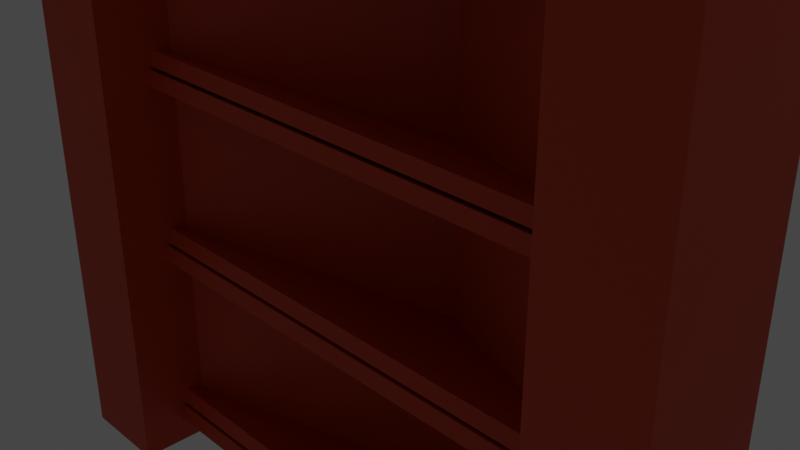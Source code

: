 # Source: Shelf.blend  (saved by Blender 2.93.21; exported with 4.5.12 LTS)
import bpy
from mathutils import Matrix  # noqa: F401  (used for matrix-valued properties, if any)

bpy.ops.wm.read_factory_settings(use_empty=True)
scene = bpy.context.scene
scene.name = 'Scene'

# ---- collections
col_collection = bpy.data.collections.new('Collection'); scene.collection.children.link(col_collection)

# ---- materials (node trees are filled in below, after node groups)
mat_orangered = bpy.data.materials.new('OrangeRed')
mat_orangered.use_transparent_shadow = False

# ---- material node trees
mat_orangered.use_nodes = True; mat_orangered.node_tree.nodes.clear()
_N = mat_orangered.node_tree.nodes; _L = mat_orangered.node_tree.links
n0 = _N.new('ShaderNodeBsdfPrincipled'); n0.name = 'Principled BSDF'; n0.location = (10, 300)
n0.distribution = 'GGX'
n0.subsurface_method = 'BURLEY'
n0.inputs[0].default_value = (0.624, 0.05127, 0.008023, 1.0)
n0.inputs[3].default_value = 1.45
n0.inputs[27].default_value = (0.0, 0.0, 0.0, 1.0)
n0.inputs[28].default_value = 1.0
n1 = _N.new('ShaderNodeOutputMaterial'); n1.name = 'Material Output'; n1.location = (300, 300)
_L.new(n0.outputs[0], n1.inputs[0])
n1.is_active_output = True

# ---- world
world_world = bpy.data.worlds.new('World'); scene.world = world_world
world_world.use_nodes = True; world_world.node_tree.nodes.clear()
_N = world_world.node_tree.nodes; _L = world_world.node_tree.links
n0 = _N.new('ShaderNodeOutputWorld'); n0.name = 'World Output'; n0.location = (300, 300)
n1 = _N.new('ShaderNodeBackground'); n1.name = 'Background'; n1.location = (10, 300)
n1.inputs[0].default_value = (0.05088, 0.05088, 0.05088, 1.0)
_L.new(n1.outputs[0], n0.inputs[0])
n0.is_active_output = True
world_world.color = (0.05088, 0.05088, 0.05088)
world_world.use_sun_shadow = False
world_world.sun_shadow_jitter_overblur = 0.0

# ---- cameras
cam_camera = bpy.data.cameras.new('Camera')
cam_camera.clip_end = 100.0
cam_camera.ortho_scale = 7.314

# ---- lights
light_light = bpy.data.lights.new('Light', 'POINT')
light_light.transmission_factor = 0.0
light_light.energy = 1000.0
light_light.shadow_soft_size = 0.1
light_light.shadow_maximum_resolution = 0.006
light_light.use_absolute_resolution = True

# ---- meshes
me_cube = bpy.data.meshes.new('Cube')
me_cube.from_pydata([(0.0, 0.9567, 1.0), (0.0, 1.0, 0.9622), (0.0, 0.9567, -1.0), (0.0, 1.0, -0.9622), (3.438, -0.9622, 1.0), (3.583, -1.0, 0.9622), (3.438, -0.9622, -1.0), (3.583, -1.0, -0.9622), (-3.438, -0.9622, 1.0), (-3.583, -1.0, 0.9622), (-3.438, -0.9622, -1.0), (-3.583, -1.0, -0.9622)], [], [(2, 6, 10), (0, 8, 4), (7, 5, 9, 11), (11, 9, 1, 3), (8, 0, 1, 9), (4, 8, 9, 5), (0, 4, 5, 1), (10, 6, 7, 11), (6, 2, 3, 7), (2, 10, 11, 3), (3, 1, 5, 7)])
_uv = me_cube.uv_layers.new(name='UVMap')
_uv.uv.foreach_set('vector', [0.3723, 0.5054, 0.3723, 0.7453, 0.1324, 0.7453, 0.8723, 0.5054, 0.8723, 0.7453, 0.6324, 0.7453, 0.3797, 0.75, 0.6203, 0.75, 0.6203, 1.0, 0.3797, 1.0, 0.3797, 0.0, 0.6203, 0.0, 0.6203, 0.25, 0.3797, 0.25, 0.8723, 0.7453, 0.8723, 0.5054, 0.875, 0.5, 0.875, 0.75, 0.6324, 0.7453, 0.8723, 0.7453, 0.875, 0.75, 0.625, 0.75, 0.8723, 0.5054, 0.6324, 0.7453, 0.625, 0.75, 0.875, 0.5, 0.1324, 0.7453, 0.3723, 0.7453, 0.375, 0.75, 0.125, 0.75, 0.3723, 0.7453, 0.3723, 0.5054, 0.3797, 0.5, 0.3797, 0.75, 0.3723, 0.5054, 0.1324, 0.7453, 0.125, 0.75, 0.375, 0.5, 0.3797, 0.5, 0.6203, 0.5, 0.6203, 0.75, 0.3797, 0.75])
me_cube.materials.append(mat_orangered)
me_cube.use_remesh_preserve_volume = False
me_cube.use_remesh_preserve_attributes = False
me_cube.use_mirror_vertex_groups = False
me_cube.update()
me_cube_001 = bpy.data.meshes.new('Cube.001')
me_cube_001.from_pydata([(0.0, 0.9567, 1.0), (0.0, 1.0, 0.9622), (0.0, 0.9567, -1.0), (0.0, 1.0, -0.9622), (3.438, -0.9622, 1.0), (3.583, -1.0, 0.9622), (3.438, -0.9622, -1.0), (3.583, -1.0, -0.9622), (-3.438, -0.9622, 1.0), (-3.583, -1.0, 0.9622), (-3.438, -0.9622, -1.0), (-3.583, -1.0, -0.9622)], [], [(2, 6, 10), (0, 8, 4), (7, 5, 9, 11), (11, 9, 1, 3), (8, 0, 1, 9), (4, 8, 9, 5), (0, 4, 5, 1), (10, 6, 7, 11), (6, 2, 3, 7), (2, 10, 11, 3), (3, 1, 5, 7)])
_uv = me_cube_001.uv_layers.new(name='UVMap')
_uv.uv.foreach_set('vector', [0.3723, 0.5054, 0.3723, 0.7453, 0.1324, 0.7453, 0.8723, 0.5054, 0.8723, 0.7453, 0.6324, 0.7453, 0.3797, 0.75, 0.6203, 0.75, 0.6203, 1.0, 0.3797, 1.0, 0.3797, 0.0, 0.6203, 0.0, 0.6203, 0.25, 0.3797, 0.25, 0.8723, 0.7453, 0.8723, 0.5054, 0.875, 0.5, 0.875, 0.75, 0.6324, 0.7453, 0.8723, 0.7453, 0.875, 0.75, 0.625, 0.75, 0.8723, 0.5054, 0.6324, 0.7453, 0.625, 0.75, 0.875, 0.5, 0.1324, 0.7453, 0.3723, 0.7453, 0.375, 0.75, 0.125, 0.75, 0.3723, 0.7453, 0.3723, 0.5054, 0.3797, 0.5, 0.3797, 0.75, 0.3723, 0.5054, 0.1324, 0.7453, 0.125, 0.75, 0.375, 0.5, 0.3797, 0.5, 0.6203, 0.5, 0.6203, 0.75, 0.3797, 0.75])
me_cube_001.materials.append(mat_orangered)
me_cube_001.use_remesh_preserve_volume = False
me_cube_001.use_remesh_preserve_attributes = False
me_cube_001.use_mirror_vertex_groups = False
me_cube_001.update()
me_cube_002 = bpy.data.meshes.new('Cube.002')
me_cube_002.from_pydata([(0.0, 0.9567, 1.0), (0.0, 1.0, 0.9622), (0.0, 0.9567, -1.0), (0.0, 1.0, -0.9622), (3.438, -0.9622, 1.0), (3.583, -1.0, 0.9622), (3.438, -0.9622, -1.0), (3.583, -1.0, -0.9622), (-3.438, -0.9622, 1.0), (-3.583, -1.0, 0.9622), (-3.438, -0.9622, -1.0), (-3.583, -1.0, -0.9622)], [], [(2, 6, 10), (0, 8, 4), (7, 5, 9, 11), (11, 9, 1, 3), (8, 0, 1, 9), (4, 8, 9, 5), (0, 4, 5, 1), (10, 6, 7, 11), (6, 2, 3, 7), (2, 10, 11, 3), (3, 1, 5, 7)])
_uv = me_cube_002.uv_layers.new(name='UVMap')
_uv.uv.foreach_set('vector', [0.3723, 0.5054, 0.3723, 0.7453, 0.1324, 0.7453, 0.8723, 0.5054, 0.8723, 0.7453, 0.6324, 0.7453, 0.3797, 0.75, 0.6203, 0.75, 0.6203, 1.0, 0.3797, 1.0, 0.3797, 0.0, 0.6203, 0.0, 0.6203, 0.25, 0.3797, 0.25, 0.8723, 0.7453, 0.8723, 0.5054, 0.875, 0.5, 0.875, 0.75, 0.6324, 0.7453, 0.8723, 0.7453, 0.875, 0.75, 0.625, 0.75, 0.8723, 0.5054, 0.6324, 0.7453, 0.625, 0.75, 0.875, 0.5, 0.1324, 0.7453, 0.3723, 0.7453, 0.375, 0.75, 0.125, 0.75, 0.3723, 0.7453, 0.3723, 0.5054, 0.3797, 0.5, 0.3797, 0.75, 0.3723, 0.5054, 0.1324, 0.7453, 0.125, 0.75, 0.375, 0.5, 0.3797, 0.5, 0.6203, 0.5, 0.6203, 0.75, 0.3797, 0.75])
me_cube_002.materials.append(mat_orangered)
me_cube_002.use_remesh_preserve_volume = False
me_cube_002.use_remesh_preserve_attributes = False
me_cube_002.use_mirror_vertex_groups = False
me_cube_002.update()
me_cube_003 = bpy.data.meshes.new('Cube.003')
me_cube_003.from_pydata([(0.0, 0.9567, 1.0), (0.0, 1.0, 0.9622), (0.0, 0.9567, -1.0), (0.0, 1.0, -0.9622), (3.438, -0.9622, 1.0), (3.583, -1.0, 0.9622), (3.438, -0.9622, -1.0), (3.583, -1.0, -0.9622), (-3.438, -0.9622, 1.0), (-3.583, -1.0, 0.9622), (-3.438, -0.9622, -1.0), (-3.583, -1.0, -0.9622)], [], [(2, 6, 10), (0, 8, 4), (7, 5, 9, 11), (11, 9, 1, 3), (8, 0, 1, 9), (4, 8, 9, 5), (0, 4, 5, 1), (10, 6, 7, 11), (6, 2, 3, 7), (2, 10, 11, 3), (3, 1, 5, 7)])
_uv = me_cube_003.uv_layers.new(name='UVMap')
_uv.uv.foreach_set('vector', [0.3723, 0.5054, 0.3723, 0.7453, 0.1324, 0.7453, 0.8723, 0.5054, 0.8723, 0.7453, 0.6324, 0.7453, 0.3797, 0.75, 0.6203, 0.75, 0.6203, 1.0, 0.3797, 1.0, 0.3797, 0.0, 0.6203, 0.0, 0.6203, 0.25, 0.3797, 0.25, 0.8723, 0.7453, 0.8723, 0.5054, 0.875, 0.5, 0.875, 0.75, 0.6324, 0.7453, 0.8723, 0.7453, 0.875, 0.75, 0.625, 0.75, 0.8723, 0.5054, 0.6324, 0.7453, 0.625, 0.75, 0.875, 0.5, 0.1324, 0.7453, 0.3723, 0.7453, 0.375, 0.75, 0.125, 0.75, 0.3723, 0.7453, 0.3723, 0.5054, 0.3797, 0.5, 0.3797, 0.75, 0.3723, 0.5054, 0.1324, 0.7453, 0.125, 0.75, 0.375, 0.5, 0.3797, 0.5, 0.6203, 0.5, 0.6203, 0.75, 0.3797, 0.75])
me_cube_003.materials.append(mat_orangered)
me_cube_003.use_remesh_preserve_volume = False
me_cube_003.use_remesh_preserve_attributes = False
me_cube_003.use_mirror_vertex_groups = False
me_cube_003.update()
me_cube_004 = bpy.data.meshes.new('Cube.004')
me_cube_004.from_pydata([(0.0, 0.9567, 1.0), (0.0, 1.0, 0.9622), (0.0, 0.9567, -1.0), (0.0, 1.0, -0.9622), (3.438, -0.9622, 1.0), (3.583, -1.0, 0.9622), (3.438, -0.9622, -1.0), (3.583, -1.0, -0.9622), (-3.438, -0.9622, 1.0), (-3.583, -1.0, 0.9622), (-3.438, -0.9622, -1.0), (-3.583, -1.0, -0.9622)], [], [(2, 6, 10), (0, 8, 4), (7, 5, 9, 11), (11, 9, 1, 3), (8, 0, 1, 9), (4, 8, 9, 5), (0, 4, 5, 1), (10, 6, 7, 11), (6, 2, 3, 7), (2, 10, 11, 3), (3, 1, 5, 7)])
_uv = me_cube_004.uv_layers.new(name='UVMap')
_uv.uv.foreach_set('vector', [0.3723, 0.5054, 0.3723, 0.7453, 0.1324, 0.7453, 0.8723, 0.5054, 0.8723, 0.7453, 0.6324, 0.7453, 0.3797, 0.75, 0.6203, 0.75, 0.6203, 1.0, 0.3797, 1.0, 0.3797, 0.0, 0.6203, 0.0, 0.6203, 0.25, 0.3797, 0.25, 0.8723, 0.7453, 0.8723, 0.5054, 0.875, 0.5, 0.875, 0.75, 0.6324, 0.7453, 0.8723, 0.7453, 0.875, 0.75, 0.625, 0.75, 0.8723, 0.5054, 0.6324, 0.7453, 0.625, 0.75, 0.875, 0.5, 0.1324, 0.7453, 0.3723, 0.7453, 0.375, 0.75, 0.125, 0.75, 0.3723, 0.7453, 0.3723, 0.5054, 0.3797, 0.5, 0.3797, 0.75, 0.3723, 0.5054, 0.1324, 0.7453, 0.125, 0.75, 0.375, 0.5, 0.3797, 0.5, 0.6203, 0.5, 0.6203, 0.75, 0.3797, 0.75])
me_cube_004.materials.append(mat_orangered)
me_cube_004.use_remesh_preserve_volume = False
me_cube_004.use_remesh_preserve_attributes = False
me_cube_004.use_mirror_vertex_groups = False
me_cube_004.update()
me_cube_005 = bpy.data.meshes.new('Cube.005')
me_cube_005.from_pydata([(0.0, 0.9567, 1.0), (0.0, 1.0, 0.9622), (0.0, 0.9567, -1.0), (0.0, 1.0, -0.9622), (3.438, -0.9622, 1.0), (3.583, -1.0, 0.9622), (3.438, -0.9622, -1.0), (3.583, -1.0, -0.9622), (-3.438, -0.9622, 1.0), (-3.583, -1.0, 0.9622), (-3.438, -0.9622, -1.0), (-3.583, -1.0, -0.9622)], [], [(2, 6, 10), (0, 8, 4), (7, 5, 9, 11), (11, 9, 1, 3), (8, 0, 1, 9), (4, 8, 9, 5), (0, 4, 5, 1), (10, 6, 7, 11), (6, 2, 3, 7), (2, 10, 11, 3), (3, 1, 5, 7)])
_uv = me_cube_005.uv_layers.new(name='UVMap')
_uv.uv.foreach_set('vector', [0.3723, 0.5054, 0.3723, 0.7453, 0.1324, 0.7453, 0.8723, 0.5054, 0.8723, 0.7453, 0.6324, 0.7453, 0.3797, 0.75, 0.6203, 0.75, 0.6203, 1.0, 0.3797, 1.0, 0.3797, 0.0, 0.6203, 0.0, 0.6203, 0.25, 0.3797, 0.25, 0.8723, 0.7453, 0.8723, 0.5054, 0.875, 0.5, 0.875, 0.75, 0.6324, 0.7453, 0.8723, 0.7453, 0.875, 0.75, 0.625, 0.75, 0.8723, 0.5054, 0.6324, 0.7453, 0.625, 0.75, 0.875, 0.5, 0.1324, 0.7453, 0.3723, 0.7453, 0.375, 0.75, 0.125, 0.75, 0.3723, 0.7453, 0.3723, 0.5054, 0.3797, 0.5, 0.3797, 0.75, 0.3723, 0.5054, 0.1324, 0.7453, 0.125, 0.75, 0.375, 0.5, 0.3797, 0.5, 0.6203, 0.5, 0.6203, 0.75, 0.3797, 0.75])
me_cube_005.materials.append(mat_orangered)
me_cube_005.use_remesh_preserve_volume = False
me_cube_005.use_remesh_preserve_attributes = False
me_cube_005.use_mirror_vertex_groups = False
me_cube_005.update()
me_cube_006 = bpy.data.meshes.new('Cube.006')
me_cube_006.from_pydata([(0.0, 0.9567, 1.0), (0.0, 1.0, 0.9622), (0.0, 0.9567, -1.0), (0.0, 1.0, -0.9622), (3.438, -0.9622, 1.0), (3.583, -1.0, 0.9622), (3.438, -0.9622, -1.0), (3.583, -1.0, -0.9622), (-3.438, -0.9622, 1.0), (-3.583, -1.0, 0.9622), (-3.438, -0.9622, -1.0), (-3.583, -1.0, -0.9622)], [], [(2, 6, 10), (0, 8, 4), (7, 5, 9, 11), (11, 9, 1, 3), (8, 0, 1, 9), (4, 8, 9, 5), (0, 4, 5, 1), (10, 6, 7, 11), (6, 2, 3, 7), (2, 10, 11, 3), (3, 1, 5, 7)])
_uv = me_cube_006.uv_layers.new(name='UVMap')
_uv.uv.foreach_set('vector', [0.3723, 0.5054, 0.3723, 0.7453, 0.1324, 0.7453, 0.8723, 0.5054, 0.8723, 0.7453, 0.6324, 0.7453, 0.3797, 0.75, 0.6203, 0.75, 0.6203, 1.0, 0.3797, 1.0, 0.3797, 0.0, 0.6203, 0.0, 0.6203, 0.25, 0.3797, 0.25, 0.8723, 0.7453, 0.8723, 0.5054, 0.875, 0.5, 0.875, 0.75, 0.6324, 0.7453, 0.8723, 0.7453, 0.875, 0.75, 0.625, 0.75, 0.8723, 0.5054, 0.6324, 0.7453, 0.625, 0.75, 0.875, 0.5, 0.1324, 0.7453, 0.3723, 0.7453, 0.375, 0.75, 0.125, 0.75, 0.3723, 0.7453, 0.3723, 0.5054, 0.3797, 0.5, 0.3797, 0.75, 0.3723, 0.5054, 0.1324, 0.7453, 0.125, 0.75, 0.375, 0.5, 0.3797, 0.5, 0.6203, 0.5, 0.6203, 0.75, 0.3797, 0.75])
me_cube_006.materials.append(mat_orangered)
me_cube_006.use_remesh_preserve_volume = False
me_cube_006.use_remesh_preserve_attributes = False
me_cube_006.use_mirror_vertex_groups = False
me_cube_006.update()
me_cube_007 = bpy.data.meshes.new('Cube.007')
me_cube_007.from_pydata([(-0.1107, 10.48, -1.376), (-0.1107, 10.06, 0.7901), (-0.04574, 12.25, -1.376), (-0.04574, 11.83, 0.7901), (2.889, -11.28, -1.145), (2.836, -10.7, 1.034), (2.954, -9.509, -1.145), (2.901, -8.926, 1.034)], [], [(0, 1, 3, 2), (2, 3, 7, 6), (6, 7, 5, 4), (4, 5, 1, 0), (2, 6, 4, 0), (7, 3, 1, 5)])
_uv = me_cube_007.uv_layers.new(name='UVMap')
_uv.uv.foreach_set('vector', [0.375, 0.0, 0.625, 0.0, 0.625, 0.25, 0.375, 0.25, 0.375, 0.25, 0.625, 0.25, 0.625, 0.5, 0.375, 0.5, 0.375, 0.5, 0.625, 0.5, 0.625, 0.75, 0.375, 0.75, 0.375, 0.75, 0.625, 0.75, 0.625, 1.0, 0.375, 1.0, 0.125, 0.5, 0.375, 0.5, 0.375, 0.75, 0.125, 0.75, 0.625, 0.5, 0.875, 0.5, 0.875, 0.75, 0.625, 0.75])
me_cube_007.materials.append(mat_orangered)
me_cube_007.use_remesh_fix_poles = True
me_cube_007.use_remesh_preserve_attributes = False
me_cube_007.update()
me_cube_008 = bpy.data.meshes.new('Cube.008')
me_cube_008.from_pydata([(2.976, -2.088, -3.886), (2.976, -2.088, 3.334), (2.976, -0.08783, -3.886), (2.976, -0.08783, 3.334), (4.113, -2.088, -3.886), (4.113, -2.088, 3.334), (4.113, -0.08783, -3.886), (4.113, -0.08783, 3.334), (3.477, -1.206, 4.627), (3.477, -0.9697, 4.627), (3.612, -1.206, 4.627), (3.612, -0.9697, 4.627)], [], [(0, 1, 3, 2), (2, 3, 7, 6), (6, 7, 5, 4), (4, 5, 1, 0), (2, 6, 4, 0), (7, 3, 9, 11), (11, 9, 8, 10), (5, 7, 11, 10), (3, 1, 8, 9), (1, 5, 10, 8)])
_uv = me_cube_008.uv_layers.new(name='UVMap')
_uv.uv.foreach_set('vector', [0.375, 0.0, 0.625, 0.0, 0.625, 0.25, 0.375, 0.25, 0.375, 0.25, 0.625, 0.25, 0.625, 0.5, 0.375, 0.5, 0.375, 0.5, 0.625, 0.5, 0.625, 0.75, 0.375, 0.75, 0.375, 0.75, 0.625, 0.75, 0.625, 1.0, 0.375, 1.0, 0.125, 0.5, 0.375, 0.5, 0.375, 0.75, 0.125, 0.75, 0.625, 0.5, 0.625, 0.25, 0.625, 0.25, 0.625, 0.5, 0.625, 0.5, 0.875, 0.5, 0.875, 0.75, 0.625, 0.75, 0.625, 0.75, 0.625, 0.5, 0.625, 0.5, 0.625, 0.75, 0.625, 0.25, 0.625, 0.0, 0.625, 0.0, 0.625, 0.25, 0.625, 1.0, 0.625, 0.75, 0.625, 0.75, 0.625, 1.0])
me_cube_008.materials.append(mat_orangered)
me_cube_008.use_remesh_fix_poles = True
me_cube_008.use_remesh_preserve_attributes = False
me_cube_008.update()

# ---- objects
ob_cube = bpy.data.objects.new('Cube', me_cube)
ob_light = bpy.data.objects.new('Light', light_light)
ob_camera = bpy.data.objects.new('Camera', cam_camera)
ob_empty = bpy.data.objects.new('Empty', None)
ob_cube_001 = bpy.data.objects.new('Cube.001', me_cube_001)
ob_cube_002 = bpy.data.objects.new('Cube.002', me_cube_002)
ob_cube_003 = bpy.data.objects.new('Cube.003', me_cube_003)
ob_cube_004 = bpy.data.objects.new('Cube.004', me_cube_004)
ob_cube_005 = bpy.data.objects.new('Cube.005', me_cube_005)
ob_cube_006 = bpy.data.objects.new('Cube.006', me_cube_006)
ob_cube_007 = bpy.data.objects.new('Cube.007', me_cube_007)
ob_cube_008 = bpy.data.objects.new('Cube.008', me_cube_008)

# ---- transforms, parenting, visibility, modifiers, constraints
ob_cube.location = (0.0, 0.03714, 0.8462)
ob_cube.rotation_euler = (-0.352, -0.0, 0.0)
ob_cube.scale = (1.0, 1.0, -0.08927)
ob_cube.lock_rotations_4d = False
ob_cube.empty_display_type = 'ARROWS'
ob_cube.lineart.crease_threshold = 0.0
ob_light.location = (4.076, 1.005, 5.904)
ob_light.rotation_euler = (0.6503, 0.05522, 1.866)
ob_light.lock_rotations_4d = False
ob_light.empty_display_type = 'ARROWS'
ob_light.color = (0.0, 0.0, 0.0, 0.0)
ob_light.lineart.crease_threshold = 0.0
ob_camera.location = (7.359, -6.926, 4.958)
ob_camera.rotation_euler = (1.109, 0.0, 0.8149)
ob_camera.lock_rotations_4d = False
ob_camera.empty_display_type = 'ARROWS'
ob_camera.color = (0.0, 0.0, 0.0, 0.0)
ob_camera.display_type = 'WIRE'
ob_camera.lineart.crease_threshold = 0.0
ob_empty.location = (3.39, 4.521, -0.07055)
ob_empty.rotation_euler = (1.571, -0.05081, 0.0)
ob_empty.scale = (6.442, 6.442, 6.442)
ob_empty.empty_display_type = 'IMAGE'
ob_empty.empty_display_size = 5.0
ob_cube_001.location = (0.0, -0.03714, 0.644)
ob_cube_001.rotation_euler = (-0.352, -0.0, 0.0)
ob_cube_001.scale = (1.0, 1.0, -0.08927)
ob_cube_001.lock_rotations_4d = False
ob_cube_001.empty_display_type = 'ARROWS'
ob_cube_001.lineart.crease_threshold = 0.0
ob_cube_002.location = (0.0, 0.03714, -1.32)
ob_cube_002.rotation_euler = (-0.352, -0.0, 0.0)
ob_cube_002.scale = (1.0, 1.0, -0.08927)
ob_cube_002.lock_rotations_4d = False
ob_cube_002.empty_display_type = 'ARROWS'
ob_cube_002.lineart.crease_threshold = 0.0
ob_cube_003.location = (0.0, -0.03714, -1.522)
ob_cube_003.rotation_euler = (-0.352, -0.0, 0.0)
ob_cube_003.scale = (1.0, 1.0, -0.08927)
ob_cube_003.lock_rotations_4d = False
ob_cube_003.empty_display_type = 'ARROWS'
ob_cube_003.lineart.crease_threshold = 0.0
ob_cube_004.location = (0.0, 0.03714, -3.599)
ob_cube_004.rotation_euler = (-0.352, -0.0, 0.0)
ob_cube_004.scale = (1.0, 1.0, -0.08927)
ob_cube_004.lock_rotations_4d = False
ob_cube_004.empty_display_type = 'ARROWS'
ob_cube_004.lineart.crease_threshold = 0.0
ob_cube_005.location = (0.0, -0.03714, -3.802)
ob_cube_005.rotation_euler = (-0.352, -0.0, 0.0)
ob_cube_005.scale = (1.0, 1.0, -0.08927)
ob_cube_005.lock_rotations_4d = False
ob_cube_005.empty_display_type = 'ARROWS'
ob_cube_005.lineart.crease_threshold = 0.0
ob_cube_006.location = (0.0, 0.03714, 2.751)
ob_cube_006.rotation_euler = (-0.352, -0.0, 0.0)
ob_cube_006.scale = (1.0, 1.0, -0.08927)
ob_cube_006.lock_rotations_4d = False
ob_cube_006.empty_display_type = 'ARROWS'
ob_cube_006.lineart.crease_threshold = 0.0
ob_cube_007.location = (0.0, 0.0, 0.0)
ob_cube_007.scale = (1.259, 0.08765, 3.108)
_m = ob_cube_007.modifiers.new('Mirror', 'MIRROR')
ob_cube_008.location = (0.0, -0.02354, 0.0)
ob_cube_008.scale = (1.0, 0.7225, 1.0)
_m = ob_cube_008.modifiers.new('Mirror', 'MIRROR')

# ---- collection membership
col_collection.objects.link(ob_cube)
col_collection.objects.link(ob_light)
col_collection.objects.link(ob_camera)
col_collection.objects.link(ob_empty)
col_collection.objects.link(ob_cube_001)
col_collection.objects.link(ob_cube_002)
col_collection.objects.link(ob_cube_003)
col_collection.objects.link(ob_cube_004)
col_collection.objects.link(ob_cube_005)
col_collection.objects.link(ob_cube_006)
col_collection.objects.link(ob_cube_007)
col_collection.objects.link(ob_cube_008)

# ---- scene / render settings (as saved in the file)
scene.camera = ob_camera
scene.frame_start = 1; scene.frame_end = 250; scene.frame_set(1)
scene.render.engine = 'BLENDER_EEVEE_NEXT'
scene.cycles.use_denoising = False
scene.cycles.samples = 128
scene.cycles.sampling_pattern = 'TABULATED_SOBOL'
scene.cycles.use_adaptive_sampling = False
scene.cycles.use_light_tree = False
scene.view_settings.view_transform = 'Filmic'
bpy.context.view_layer.update()
